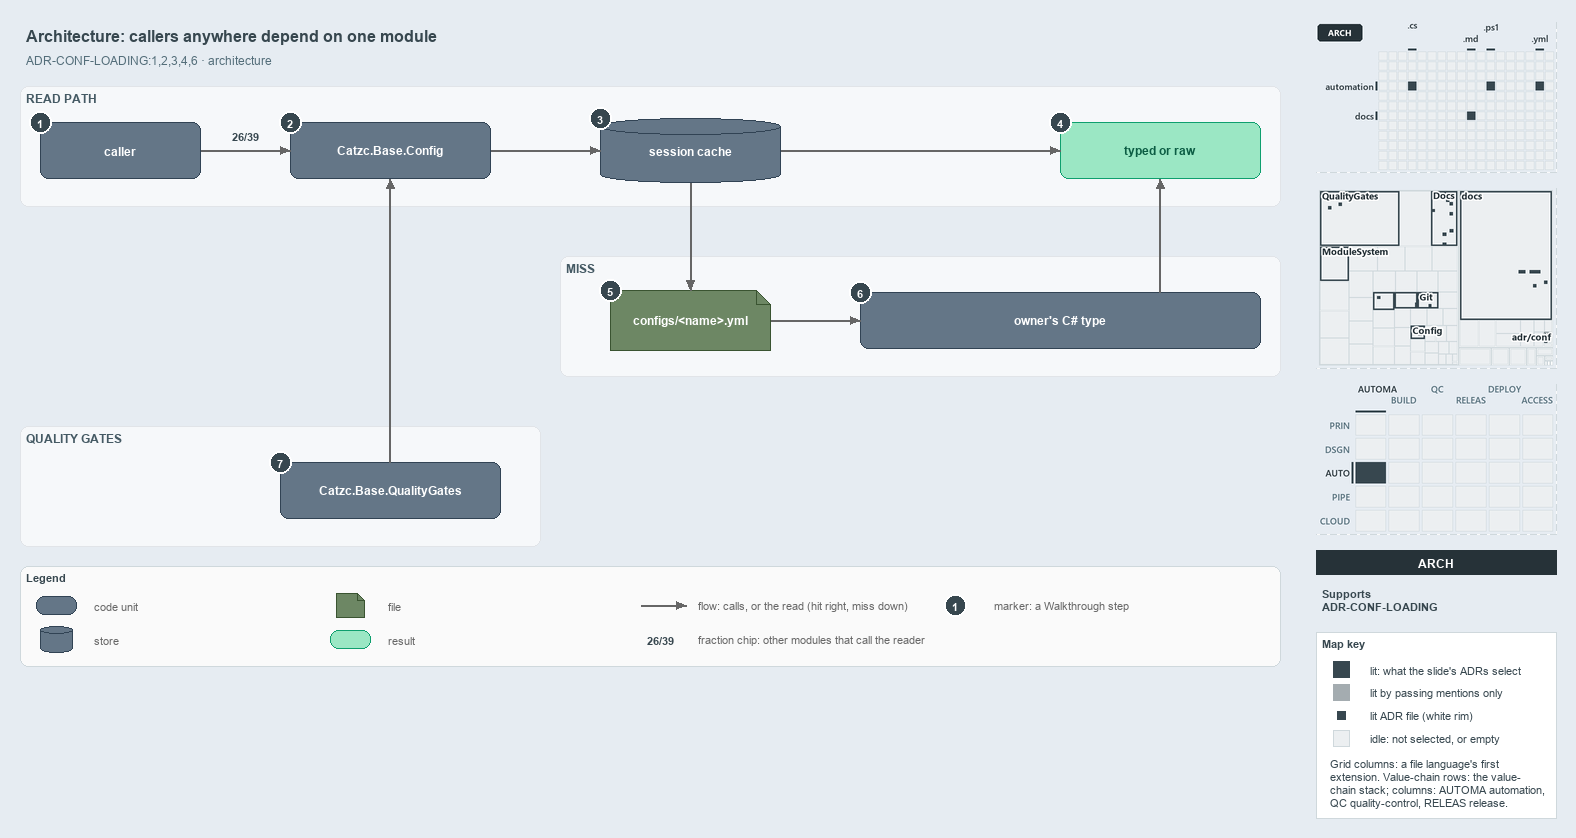

The diagram above was exported from draw.io. Its source (the exported page's mxGraphModel, read from the mxfile embedded in the PNG):
<mxGraphModel dx="1024" dy="768" grid="0" gridSize="10" guides="1" tooltips="1" connect="1" arrows="1" fold="1" page="1" pageScale="1" pageWidth="1572" pageHeight="700" background="#E6ECF2" math="0" shadow="0">
  <root>
    <mxCell id="0" />
    <mxCell id="1" parent="0" />
    <mxCell id="title" value="Architecture: callers anywhere depend on one module" style="text;html=1;align=left;verticalAlign=middle;fontSize=16;fontStyle=1;fontColor=#37474F;" vertex="1" parent="1">
      <mxGeometry x="20" y="14" width="1260" height="30" as="geometry" />
    </mxCell>
    <mxCell id="subtitle" value="ADR-CONF-LOADING:1,2,3,4,6 · architecture" style="text;html=1;align=left;verticalAlign=middle;fontSize=12;fontColor=#546E7A;" vertex="1" parent="1">
      <mxGeometry x="20" y="44" width="1240" height="20" as="geometry" />
    </mxCell>
    <mxCell id="band-read" value="READ PATH" style="rounded=1;html=1;arcSize=3;fillColor=#F6F8FA;strokeColor=#E1E4E8;verticalAlign=top;align=left;spacingLeft=8;fontStyle=1;fontSize=12;fontColor=#455A64;" vertex="1" parent="1">
      <mxGeometry x="20" y="80" width="1260" height="120" as="geometry" />
    </mxCell>
    <mxCell id="band-miss" value="MISS" style="rounded=1;html=1;arcSize=3;fillColor=#F6F8FA;strokeColor=#E1E4E8;verticalAlign=top;align=left;spacingLeft=8;fontStyle=1;fontSize=12;fontColor=#455A64;" vertex="1" parent="1">
      <mxGeometry x="560" y="250" width="720" height="120" as="geometry" />
    </mxCell>
    <mxCell id="band-gates" value="QUALITY GATES" style="rounded=1;html=1;arcSize=3;fillColor=#F6F8FA;strokeColor=#E1E4E8;verticalAlign=top;align=left;spacingLeft=8;fontStyle=1;fontSize=12;fontColor=#455A64;" vertex="1" parent="1">
      <mxGeometry x="20" y="420" width="520" height="120" as="geometry" />
    </mxCell>
    <mxCell id="caller" value="&lt;b&gt;caller&lt;/b&gt;" style="rounded=1;whiteSpace=wrap;html=1;arcSize=20;fillColor=#647687;strokeColor=#314354;fontSize=12;fontColor=#FFFFFF;" vertex="1" parent="1">
      <mxGeometry x="40" y="116" width="160" height="56" as="geometry" />
    </mxCell>
    <mxCell id="config" value="&lt;b&gt;Catzc.Base.Config&lt;/b&gt;" style="rounded=1;whiteSpace=wrap;html=1;arcSize=20;fillColor=#647687;strokeColor=#314354;fontSize=12;fontColor=#FFFFFF;" vertex="1" parent="1">
      <mxGeometry x="290" y="116" width="200" height="56" as="geometry" />
    </mxCell>
    <mxCell id="cache" value="&lt;b&gt;session cache&lt;/b&gt;" style="shape=cylinder3;boundedLbl=1;backgroundOutline=1;size=8;whiteSpace=wrap;html=1;fillColor=#647687;strokeColor=#314354;fontSize=12;fontColor=#FFFFFF;" vertex="1" parent="1">
      <mxGeometry x="600" y="112" width="180" height="64" as="geometry" />
    </mxCell>
    <mxCell id="typed" value="&lt;b&gt;typed or raw&lt;/b&gt;" style="rounded=1;whiteSpace=wrap;html=1;arcSize=20;fillColor=#9BE7C4;strokeColor=#0E9F6E;fontColor=#0B5C43;fontSize=12;" vertex="1" parent="1">
      <mxGeometry x="1060" y="116" width="200" height="56" as="geometry" />
    </mxCell>
    <mxCell id="file" value="&lt;b&gt;configs/&amp;lt;name&amp;gt;.yml&lt;/b&gt;" style="shape=note;size=14;whiteSpace=wrap;html=1;fillColor=#6d8764;strokeColor=#3a5431;fontSize=12;fontColor=#FFFFFF;" vertex="1" parent="1">
      <mxGeometry x="610" y="284" width="160" height="60" as="geometry" />
    </mxCell>
    <mxCell id="ctype" value="&lt;b&gt;owner's C# type&lt;/b&gt;" style="rounded=1;whiteSpace=wrap;html=1;arcSize=20;fillColor=#647687;strokeColor=#314354;fontSize=12;fontColor=#FFFFFF;" vertex="1" parent="1">
      <mxGeometry x="860" y="286" width="400" height="56" as="geometry" />
    </mxCell>
    <mxCell id="qg" value="&lt;b&gt;Catzc.Base.QualityGates&lt;/b&gt;" style="rounded=1;whiteSpace=wrap;html=1;arcSize=20;fillColor=#647687;strokeColor=#314354;fontSize=12;fontColor=#FFFFFF;" vertex="1" parent="1">
      <mxGeometry x="280" y="456" width="220" height="56" as="geometry" />
    </mxCell>
    <mxCell id="p-caller-config-a" value="" style="text;html=1;strokeColor=none;fillColor=none;" vertex="1" parent="1">
      <mxGeometry x="200" y="144" width="1" height="1" as="geometry" />
    </mxCell>
    <mxCell id="p-caller-config-b" value="" style="text;html=1;strokeColor=none;fillColor=none;" vertex="1" parent="1">
      <mxGeometry x="290" y="144" width="1" height="1" as="geometry" />
    </mxCell>
    <mxCell id="edge-caller-config" value="" style="edgeStyle=orthogonalEdgeStyle;rounded=1;html=1;fontSize=10;endArrow=block;strokeColor=#666666;" edge="1" parent="1" source="p-caller-config-a" target="p-caller-config-b">
      <mxGeometry relative="1" as="geometry" />
    </mxCell>
    <mxCell id="fraction-callers" value="&lt;b&gt;26/39&lt;/b&gt;" style="text;html=1;align=center;verticalAlign=middle;fontSize=11;fontColor=#37474F;fillColor=#FFFFFF;strokeColor=none;" vertex="1" parent="1">
      <mxGeometry x="222" y="120" width="46" height="18" as="geometry" />
    </mxCell>
    <mxCell id="p-config-cache-a" value="" style="text;html=1;strokeColor=none;fillColor=none;" vertex="1" parent="1">
      <mxGeometry x="490" y="144" width="1" height="1" as="geometry" />
    </mxCell>
    <mxCell id="p-config-cache-b" value="" style="text;html=1;strokeColor=none;fillColor=none;" vertex="1" parent="1">
      <mxGeometry x="600" y="144" width="1" height="1" as="geometry" />
    </mxCell>
    <mxCell id="edge-config-cache" value="" style="edgeStyle=orthogonalEdgeStyle;rounded=1;html=1;fontSize=10;endArrow=block;strokeColor=#666666;" edge="1" parent="1" source="p-config-cache-a" target="p-config-cache-b">
      <mxGeometry relative="1" as="geometry" />
    </mxCell>
    <mxCell id="p-cache-typed-a" value="" style="text;html=1;strokeColor=none;fillColor=none;" vertex="1" parent="1">
      <mxGeometry x="780" y="144" width="1" height="1" as="geometry" />
    </mxCell>
    <mxCell id="p-cache-typed-b" value="" style="text;html=1;strokeColor=none;fillColor=none;" vertex="1" parent="1">
      <mxGeometry x="1060" y="144" width="1" height="1" as="geometry" />
    </mxCell>
    <mxCell id="edge-cache-typed" value="" style="edgeStyle=orthogonalEdgeStyle;rounded=1;html=1;fontSize=10;endArrow=block;strokeColor=#666666;" edge="1" parent="1" source="p-cache-typed-a" target="p-cache-typed-b">
      <mxGeometry relative="1" as="geometry" />
    </mxCell>
    <mxCell id="p-cache-file-a" value="" style="text;html=1;strokeColor=none;fillColor=none;" vertex="1" parent="1">
      <mxGeometry x="690" y="176" width="1" height="1" as="geometry" />
    </mxCell>
    <mxCell id="p-cache-file-b" value="" style="text;html=1;strokeColor=none;fillColor=none;" vertex="1" parent="1">
      <mxGeometry x="690" y="284" width="1" height="1" as="geometry" />
    </mxCell>
    <mxCell id="edge-cache-file" value="" style="edgeStyle=orthogonalEdgeStyle;rounded=1;html=1;fontSize=10;endArrow=block;strokeColor=#666666;" edge="1" parent="1" source="p-cache-file-a" target="p-cache-file-b">
      <mxGeometry relative="1" as="geometry" />
    </mxCell>
    <mxCell id="p-file-ctype-a" value="" style="text;html=1;strokeColor=none;fillColor=none;" vertex="1" parent="1">
      <mxGeometry x="770" y="314" width="1" height="1" as="geometry" />
    </mxCell>
    <mxCell id="p-file-ctype-b" value="" style="text;html=1;strokeColor=none;fillColor=none;" vertex="1" parent="1">
      <mxGeometry x="860" y="314" width="1" height="1" as="geometry" />
    </mxCell>
    <mxCell id="edge-file-ctype" value="" style="edgeStyle=orthogonalEdgeStyle;rounded=1;html=1;fontSize=10;endArrow=block;strokeColor=#666666;" edge="1" parent="1" source="p-file-ctype-a" target="p-file-ctype-b">
      <mxGeometry relative="1" as="geometry" />
    </mxCell>
    <mxCell id="p-ctype-typed-a" value="" style="text;html=1;strokeColor=none;fillColor=none;" vertex="1" parent="1">
      <mxGeometry x="1160" y="286" width="1" height="1" as="geometry" />
    </mxCell>
    <mxCell id="p-ctype-typed-b" value="" style="text;html=1;strokeColor=none;fillColor=none;" vertex="1" parent="1">
      <mxGeometry x="1160" y="172" width="1" height="1" as="geometry" />
    </mxCell>
    <mxCell id="edge-ctype-typed" value="" style="edgeStyle=orthogonalEdgeStyle;rounded=1;html=1;fontSize=10;endArrow=block;strokeColor=#666666;" edge="1" parent="1" source="p-ctype-typed-a" target="p-ctype-typed-b">
      <mxGeometry relative="1" as="geometry" />
    </mxCell>
    <mxCell id="p-qg-config-a" value="" style="text;html=1;strokeColor=none;fillColor=none;" vertex="1" parent="1">
      <mxGeometry x="390" y="456" width="1" height="1" as="geometry" />
    </mxCell>
    <mxCell id="p-qg-config-b" value="" style="text;html=1;strokeColor=none;fillColor=none;" vertex="1" parent="1">
      <mxGeometry x="390" y="172" width="1" height="1" as="geometry" />
    </mxCell>
    <mxCell id="edge-qg-config" value="" style="edgeStyle=orthogonalEdgeStyle;rounded=1;html=1;fontSize=10;endArrow=block;strokeColor=#666666;" edge="1" parent="1" source="p-qg-config-a" target="p-qg-config-b">
      <mxGeometry relative="1" as="geometry" />
    </mxCell>
    <mxCell id="legend" value="&lt;b&gt;Legend&lt;/b&gt;" style="rounded=1;whiteSpace=wrap;html=1;arcSize=6;fillColor=#FAFAFA;strokeColor=#CFD8DC;align=left;verticalAlign=top;spacing=8;fontSize=11;fontColor=#37474F;" vertex="1" parent="1">
      <mxGeometry x="20" y="560" width="1260" height="100" as="geometry" />
    </mxCell>
    <mxCell id="legend-0" value="" style="rounded=1;whiteSpace=wrap;html=1;arcSize=20;fillColor=#647687;strokeColor=#314354;fontColor=#FFFFFF;" vertex="1" parent="1">
      <mxGeometry x="36" y="590" width="40" height="18" as="geometry" />
    </mxCell>
    <mxCell id="legend-0-text" value="code unit" style="text;html=1;align=left;verticalAlign=middle;fontSize=11;fontColor=#666666;" vertex="1" parent="1">
      <mxGeometry x="88" y="589" width="230" height="20" as="geometry" />
    </mxCell>
    <mxCell id="legend-1" value="" style="shape=cylinder3;boundedLbl=1;backgroundOutline=1;size=4;whiteSpace=wrap;html=1;fillColor=#647687;strokeColor=#314354;fontColor=#FFFFFF;" vertex="1" parent="1">
      <mxGeometry x="40" y="620" width="32" height="26" as="geometry" />
    </mxCell>
    <mxCell id="legend-1-text" value="store" style="text;html=1;align=left;verticalAlign=middle;fontSize=11;fontColor=#666666;" vertex="1" parent="1">
      <mxGeometry x="88" y="623" width="230" height="20" as="geometry" />
    </mxCell>
    <mxCell id="legend-2" value="" style="shape=note;size=7;whiteSpace=wrap;html=1;fillColor=#6d8764;strokeColor=#3a5431;fontColor=#FFFFFF;" vertex="1" parent="1">
      <mxGeometry x="336" y="587" width="28" height="24" as="geometry" />
    </mxCell>
    <mxCell id="legend-2-text" value="file" style="text;html=1;align=left;verticalAlign=middle;fontSize=11;fontColor=#666666;" vertex="1" parent="1">
      <mxGeometry x="382" y="589" width="230" height="20" as="geometry" />
    </mxCell>
    <mxCell id="legend-3" value="" style="rounded=1;whiteSpace=wrap;html=1;arcSize=20;fillColor=#9BE7C4;strokeColor=#0E9F6E;fontColor=#0B5C43;" vertex="1" parent="1">
      <mxGeometry x="330" y="624" width="40" height="18" as="geometry" />
    </mxCell>
    <mxCell id="legend-3-text" value="result" style="text;html=1;align=left;verticalAlign=middle;fontSize=11;fontColor=#666666;" vertex="1" parent="1">
      <mxGeometry x="382" y="623" width="230" height="20" as="geometry" />
    </mxCell>
    <mxCell id="legend-4-a" value="" style="text;html=1;strokeColor=none;fillColor=none;" vertex="1" parent="1">
      <mxGeometry x="640" y="599" width="1" height="1" as="geometry" />
    </mxCell>
    <mxCell id="legend-4-b" value="" style="text;html=1;strokeColor=none;fillColor=none;" vertex="1" parent="1">
      <mxGeometry x="686" y="599" width="1" height="1" as="geometry" />
    </mxCell>
    <mxCell id="legend-4" value="" style="edgeStyle=orthogonalEdgeStyle;rounded=1;html=1;endArrow=block;strokeColor=#666666;" edge="1" parent="1" source="legend-4-a" target="legend-4-b">
      <mxGeometry relative="1" as="geometry" />
    </mxCell>
    <mxCell id="legend-4-text" value="flow: calls, or the read (hit right, miss down)" style="text;html=1;align=left;verticalAlign=middle;fontSize=11;fontColor=#666666;" vertex="1" parent="1">
      <mxGeometry x="692" y="589" width="280" height="20" as="geometry" />
    </mxCell>
    <mxCell id="legend-5" value="&lt;b&gt;26/39&lt;/b&gt;" style="text;html=1;align=center;verticalAlign=middle;fontSize=11;fontColor=#37474F;fillColor=#FFFFFF;strokeColor=none;" vertex="1" parent="1">
      <mxGeometry x="640" y="624" width="40" height="18" as="geometry" />
    </mxCell>
    <mxCell id="legend-5-text" value="fraction chip: other modules that call the reader" style="text;html=1;align=left;verticalAlign=middle;fontSize=11;fontColor=#666666;" vertex="1" parent="1">
      <mxGeometry x="692" y="623" width="280" height="20" as="geometry" />
    </mxCell>
    <mxCell id="legend-6" value="1" style="ellipse;html=1;fillColor=#37474F;strokeColor=#FFFFFF;strokeWidth=2;fontColor=#FFFFFF;fontStyle=1;fontSize=11;" vertex="1" parent="1">
      <mxGeometry x="944" y="588" width="22" height="22" as="geometry" />
    </mxCell>
    <mxCell id="legend-6-text" value="marker: a Walkthrough step" style="text;html=1;align=left;verticalAlign=middle;fontSize=11;fontColor=#666666;" vertex="1" parent="1">
      <mxGeometry x="988" y="589" width="230" height="20" as="geometry" />
    </mxCell>
    <mxCell id="mark-1" value="1" style="ellipse;html=1;fillColor=#37474F;strokeColor=#FFFFFF;strokeWidth=2;fontColor=#FFFFFF;fontStyle=1;fontSize=11;" vertex="1" parent="1">
      <mxGeometry x="29" y="105" width="22" height="22" as="geometry" />
    </mxCell>
    <mxCell id="mark-2" value="2" style="ellipse;html=1;fillColor=#37474F;strokeColor=#FFFFFF;strokeWidth=2;fontColor=#FFFFFF;fontStyle=1;fontSize=11;" vertex="1" parent="1">
      <mxGeometry x="279" y="105" width="22" height="22" as="geometry" />
    </mxCell>
    <mxCell id="mark-3" value="3" style="ellipse;html=1;fillColor=#37474F;strokeColor=#FFFFFF;strokeWidth=2;fontColor=#FFFFFF;fontStyle=1;fontSize=11;" vertex="1" parent="1">
      <mxGeometry x="589" y="101" width="22" height="22" as="geometry" />
    </mxCell>
    <mxCell id="mark-4" value="4" style="ellipse;html=1;fillColor=#37474F;strokeColor=#FFFFFF;strokeWidth=2;fontColor=#FFFFFF;fontStyle=1;fontSize=11;" vertex="1" parent="1">
      <mxGeometry x="1049" y="105" width="22" height="22" as="geometry" />
    </mxCell>
    <mxCell id="mark-5" value="5" style="ellipse;html=1;fillColor=#37474F;strokeColor=#FFFFFF;strokeWidth=2;fontColor=#FFFFFF;fontStyle=1;fontSize=11;" vertex="1" parent="1">
      <mxGeometry x="599" y="273" width="22" height="22" as="geometry" />
    </mxCell>
    <mxCell id="mark-6" value="6" style="ellipse;html=1;fillColor=#37474F;strokeColor=#FFFFFF;strokeWidth=2;fontColor=#FFFFFF;fontStyle=1;fontSize=11;" vertex="1" parent="1">
      <mxGeometry x="849" y="275" width="22" height="22" as="geometry" />
    </mxCell>
    <mxCell id="mark-7" value="7" style="ellipse;html=1;fillColor=#37474F;strokeColor=#FFFFFF;strokeWidth=2;fontColor=#FFFFFF;fontStyle=1;fontSize=11;" vertex="1" parent="1">
      <mxGeometry x="269" y="445" width="22" height="22" as="geometry" />
    </mxCell>
    <mxCell id="minimap-grid" value="" style="shape=image;html=1;imageAspect=0;aspect=fixed;verticalLabelPosition=bottom;strokeColor=#CFD8DC;dashed=1;fillColor=#FAFAFA;image=data:image/png,(base64 omitted: 8416 chars);" vertex="1" parent="1">
      <mxGeometry x="1316" y="16" width="240" height="150" as="geometry" />
    </mxCell>
    <mxCell id="minimap-tree" value="" style="shape=image;html=1;imageAspect=0;aspect=fixed;verticalLabelPosition=bottom;strokeColor=#CFD8DC;dashed=1;fillColor=#FAFAFA;image=data:image/png,(base64 omitted: 21512 chars);" vertex="1" parent="1">
      <mxGeometry x="1316" y="182" width="240" height="180" as="geometry" />
    </mxCell>
    <mxCell id="minimap-chain" value="" style="shape=image;html=1;imageAspect=0;aspect=fixed;verticalLabelPosition=bottom;strokeColor=#CFD8DC;dashed=1;fillColor=#FAFAFA;image=data:image/png,(base64 omitted: 14160 chars);" vertex="1" parent="1">
      <mxGeometry x="1316" y="378" width="240" height="150" as="geometry" />
    </mxCell>
    <mxCell id="lens-badge" value="ARCH" style="rounded=0;whiteSpace=wrap;html=1;align=center;verticalAlign=middle;fontSize=12;fontStyle=1;fontColor=#FFFFFF;fillColor=#263238;strokeColor=none;" vertex="1" parent="1">
      <mxGeometry x="1316" y="544" width="240" height="24" as="geometry" />
    </mxCell>
    <mxCell id="supports" value="&lt;b&gt;Supports&lt;/b&gt;&lt;br&gt;ADR-CONF-LOADING" style="text;html=1;whiteSpace=wrap;align=left;verticalAlign=top;fontSize=11;fontColor=#37474F;" vertex="1" parent="1">
      <mxGeometry x="1316" y="576" width="240" height="38" as="geometry" />
    </mxCell>
    <mxCell id="mapkey" value="&lt;b&gt;Map key&lt;/b&gt;" style="rounded=0;whiteSpace=wrap;html=1;align=left;verticalAlign=top;fontSize=11;fontColor=#37474F;fillColor=#FFFFFF;strokeColor=#CFD8DC;spacingLeft=8;spacingTop=2;" vertex="1" parent="1">
      <mxGeometry x="1316" y="626" width="240" height="186" as="geometry" />
    </mxCell>
    <mxCell id="mapkey-lit" value="" style="rounded=0;html=1;fillColor=#37474F;strokeColor=#37474F;" vertex="1" parent="1">
      <mxGeometry x="1333.0" y="655.0" width="16" height="16" as="geometry" />
    </mxCell>
    <mxCell id="mapkey-lit-text" value="lit: what the slide's ADRs select" style="text;html=1;align=left;verticalAlign=middle;fontSize=11;fontColor=#37474F;" vertex="1" parent="1">
      <mxGeometry x="1364" y="653" width="184" height="20" as="geometry" />
    </mxCell>
    <mxCell id="mapkey-touched" value="" style="rounded=0;html=1;fillColor=#A4ACB0;strokeColor=#A4ACB0;" vertex="1" parent="1">
      <mxGeometry x="1333.0" y="678.0" width="16" height="16" as="geometry" />
    </mxCell>
    <mxCell id="mapkey-touched-text" value="lit by passing mentions only" style="text;html=1;align=left;verticalAlign=middle;fontSize=11;fontColor=#37474F;" vertex="1" parent="1">
      <mxGeometry x="1364" y="676" width="184" height="20" as="geometry" />
    </mxCell>
    <mxCell id="mapkey-adr" value="" style="rounded=0;html=1;fillColor=#37474F;strokeColor=#FFFFFF;strokeWidth=2;" vertex="1" parent="1">
      <mxGeometry x="1335.0" y="703.0" width="12" height="12" as="geometry" />
    </mxCell>
    <mxCell id="mapkey-adr-text" value="lit ADR file (white rim)" style="text;html=1;align=left;verticalAlign=middle;fontSize=11;fontColor=#37474F;" vertex="1" parent="1">
      <mxGeometry x="1364" y="699" width="184" height="20" as="geometry" />
    </mxCell>
    <mxCell id="mapkey-idle" value="" style="rounded=0;html=1;fillColor=#ECEFF1;strokeColor=#CFD8DC;" vertex="1" parent="1">
      <mxGeometry x="1333.0" y="724.0" width="16" height="16" as="geometry" />
    </mxCell>
    <mxCell id="mapkey-idle-text" value="idle: not selected, or empty" style="text;html=1;align=left;verticalAlign=middle;fontSize=11;fontColor=#37474F;" vertex="1" parent="1">
      <mxGeometry x="1364" y="722" width="184" height="20" as="geometry" />
    </mxCell>
    <mxCell id="mapkey-codes" value="Grid columns: a file language's first&lt;br&gt;extension. Value-chain rows: the value-&lt;br&gt;chain stack; columns: AUTOMA automation,&lt;br&gt;QC quality-control, RELEAS release." style="text;html=1;align=left;verticalAlign=top;whiteSpace=wrap;fontSize=11;fontColor=#37474F;" vertex="1" parent="1">
      <mxGeometry x="1324" y="746" width="224" height="60" as="geometry" />
    </mxCell>
  </root>
</mxGraphModel>